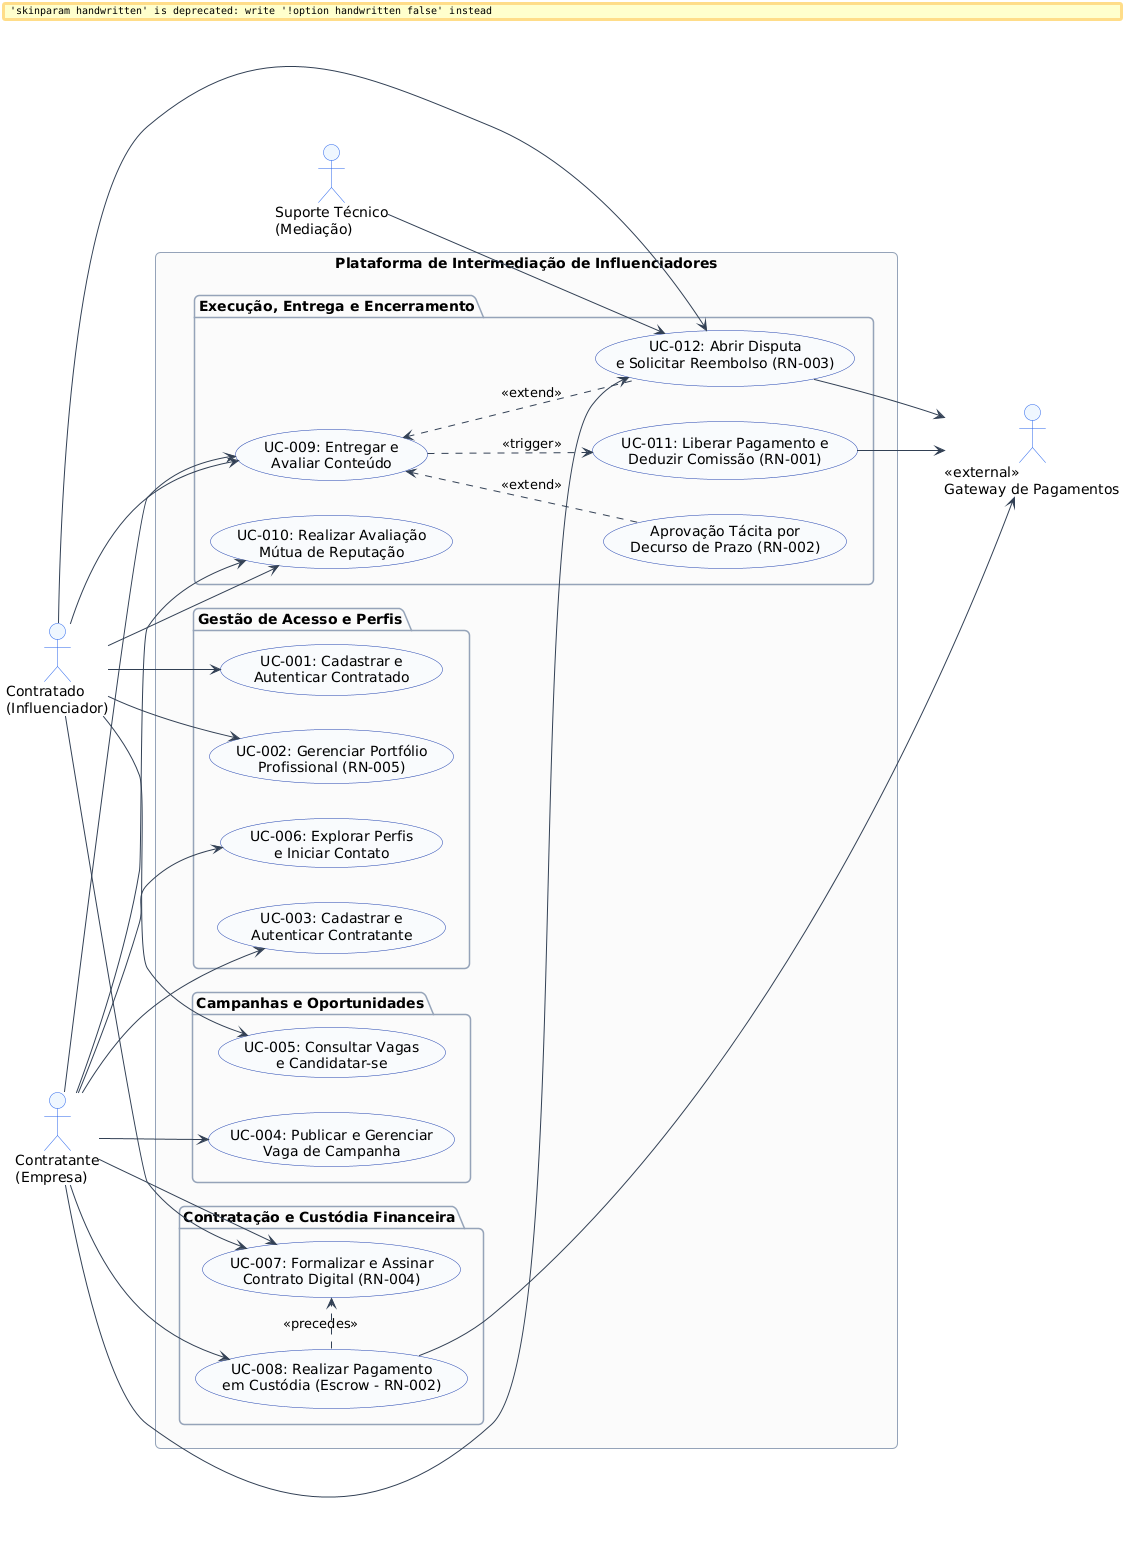

The diagram above was rendered by PlantUML. Its source (embedded in the PNG):
@startuml
skinparam backgroundColor #FFFFFF
skinparam handwritten false
skinparam defaultFontName Arial
skinparam roundCorner 10

skinparam actor {
    BackgroundColor #EFF6FF
    BorderColor #2563EB
}

skinparam usecase {
    BackgroundColor #F8FAFC
    BorderColor #1E40AF
    ArrowColor #334155
}

skinparam package {
    BackgroundColor #FAFAFA
    BorderColor #94A3B8
}

left to right direction

actor "Contratado\n(Influenciador)" as Contratado
actor "Contratante\n(Empresa)" as Contratante
actor "Suporte Técnico\n(Mediação)" as Suporte
actor "<<external>>\nGateway de Pagamentos" as Gateway

rectangle "Plataforma de Intermediação de Influenciadores" {

    package "Gestão de Acesso e Perfis" {
        usecase "UC-001: Cadastrar e\nAutenticar Contratado" as UC01
        usecase "UC-002: Gerenciar Portfólio\nProfissional (RN-005)" as UC02
        usecase "UC-003: Cadastrar e\nAutenticar Contratante" as UC03
        usecase "UC-006: Explorar Perfis\ne Iniciar Contato" as UC06
    }

    package "Campanhas e Oportunidades" {
        usecase "UC-004: Publicar e Gerenciar\nVaga de Campanha" as UC04
        usecase "UC-005: Consultar Vagas\ne Candidatar-se" as UC05
    }

    package "Contratação e Custódia Financeira" {
        usecase "UC-007: Formalizar e Assinar\nContrato Digital (RN-004)" as UC07
        usecase "UC-008: Realizar Pagamento\nem Custódia (Escrow - RN-002)" as UC08
    }

    package "Execução, Entrega e Encerramento" {
        usecase "UC-009: Entregar e\nAvaliar Conteúdo" as UC09
        usecase "UC-011: Liberar Pagamento e\nDeduzir Comissão (RN-001)" as UC11
        usecase "UC-010: Realizar Avaliação\nMútua de Reputação" as UC10
        usecase "UC-012: Abrir Disputa\ne Solicitar Reembolso (RN-003)" as UC12
        usecase "Aprovação Tácita por\nDecurso de Prazo (RN-002)" as UCAprovTacita
    }
}

' Relacionamentos do Contratado
Contratado --> UC01
Contratado --> UC02
Contratado --> UC05
Contratado --> UC07
Contratado --> UC09
Contratado --> UC10
Contratado --> UC12

' Relacionamentos do Contratante
Contratante --> UC03
Contratante --> UC04
Contratante --> UC06
Contratante --> UC07
Contratante --> UC08
Contratante --> UC09
Contratante --> UC10
Contratante --> UC12

' Relacionamentos de Suporte e Gateway
Suporte --> UC12
UC08 --> Gateway
UC11 --> Gateway
UC12 --> Gateway

' Inclusões e Extensões
UC09 <.. UCAprovTacita : <<extend>>
UC09 <.. UC12 : <<extend>>
UC09 ..> UC11 : <<trigger>>
UC08 .> UC07 : <<precedes>>
@enduml